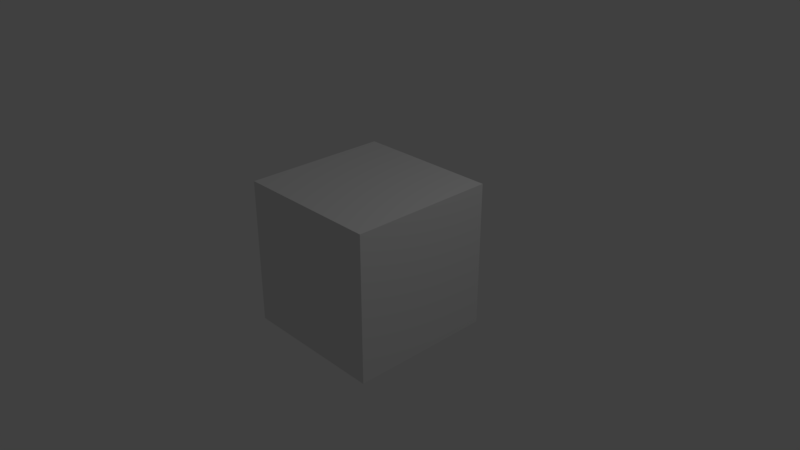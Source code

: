 # Source: cube.blend  (saved by Blender 2.78.0; exported with 4.5.12 LTS)
import bpy
from mathutils import Matrix  # noqa: F401  (used for matrix-valued properties, if any)

bpy.ops.wm.read_factory_settings(use_empty=True)
scene = bpy.context.scene
scene.name = 'Scene'

# ---- collections
col_collection_1 = bpy.data.collections.new('Collection 1'); scene.collection.children.link(col_collection_1)

# ---- materials (node trees are filled in below, after node groups)
mat_material = bpy.data.materials.new('Material')
mat_material.alpha_threshold = 0.0
mat_material.use_transparent_shadow = False
mat_material.roughness = 0.5
mat_material.line_color = (0.0, 0.0, 0.0, 1.0)

# ---- material node trees

# ---- world
world_world = bpy.data.worlds.new('World'); scene.world = world_world
world_world.color = (0.05088, 0.05088, 0.05088)
world_world.use_sun_shadow = False
world_world.sun_shadow_jitter_overblur = 0.0
world_world.cycles.sampling_method = 'MANUAL'

# ---- cameras
cam_camera = bpy.data.cameras.new('Camera')
cam_camera.clip_end = 100.0
cam_camera.lens = 35.0
cam_camera.sensor_width = 32.0
cam_camera.sensor_height = 18.0
cam_camera.ortho_scale = 7.314
cam_camera.dof.focus_distance = 0.0
cam_camera.dof.aperture_fstop = 128.0

# ---- lights
light_lamp = bpy.data.lights.new('Lamp', 'POINT')
light_lamp.transmission_factor = 0.0
light_lamp.cutoff_distance = 30.0
light_lamp.energy = 100.0
light_lamp.shadow_buffer_clip_start = 1.001
light_lamp.shadow_soft_size = 0.1
light_lamp.shadow_maximum_resolution = 0.006
light_lamp.use_absolute_resolution = True

# ---- meshes
me_cube = bpy.data.meshes.new('Cube')
me_cube.from_pydata([(1.0, 1.0, -1.0), (1.0, -1.0, -1.0), (-1.0, -1.0, -1.0), (-1.0, 1.0, -1.0), (1.0, 1.0, 1.0), (1.0, -1.0, 1.0), (-1.0, -1.0, 1.0), (-1.0, 1.0, 1.0)], [], [(0, 1, 2, 3), (4, 7, 6, 5), (0, 4, 5, 1), (1, 5, 6, 2), (2, 6, 7, 3), (4, 0, 3, 7)])
_uv = me_cube.uv_layers.new(name='UVMap')
_uv.uv.foreach_set('vector', [8.677e-05, 0.5, 8.659e-05, 0.25, 0.25, 0.25, 0.25, 0.5, 0.75, 0.5, 0.5, 0.5, 0.5, 0.25, 0.75, 0.25, 0.25, 0.75, 0.5, 0.75, 0.5, 0.9999, 0.25, 0.9999, 0.25, 8.659e-05, 0.5, 8.665e-05, 0.5, 0.25, 0.25, 0.25, 0.25, 0.25, 0.5, 0.25, 0.5, 0.5, 0.25, 0.5, 0.5, 0.75, 0.25, 0.75, 0.25, 0.5, 0.5, 0.5])
me_cube.materials.append(mat_material)
me_cube.use_remesh_preserve_volume = False
me_cube.use_remesh_preserve_attributes = False
me_cube.use_mirror_vertex_groups = False
me_cube.update()

# ---- objects
ob_cube = bpy.data.objects.new('Cube', me_cube)
ob_lamp = bpy.data.objects.new('Lamp', light_lamp)
ob_camera = bpy.data.objects.new('Camera', cam_camera)

# ---- transforms, parenting, visibility, modifiers, constraints
ob_cube.location = (0.0, 0.0, 0.0)
ob_cube.lock_rotations_4d = False
ob_cube.empty_display_type = 'ARROWS'
ob_cube.lineart.crease_threshold = 0.0
ob_lamp.location = (4.076, 1.005, 5.904)
ob_lamp.rotation_euler = (0.6503, 0.05522, 1.866)
ob_lamp.lock_rotations_4d = False
ob_lamp.empty_display_type = 'ARROWS'
ob_lamp.color = (0.0, 0.0, 0.0, 0.0)
ob_lamp.lineart.crease_threshold = 0.0
ob_camera.location = (7.481, -6.508, 5.344)
ob_camera.rotation_euler = (1.109, 0.0, 0.8149)
ob_camera.lock_rotations_4d = False
ob_camera.empty_display_type = 'ARROWS'
ob_camera.color = (0.0, 0.0, 0.0, 0.0)
ob_camera.display_type = 'WIRE'
ob_camera.lineart.crease_threshold = 0.0

# ---- collection membership
col_collection_1.objects.link(ob_cube)
col_collection_1.objects.link(ob_lamp)
col_collection_1.objects.link(ob_camera)

# ---- scene / render settings (as saved in the file)
scene.camera = ob_camera
scene.frame_start = 1; scene.frame_end = 250; scene.frame_set(1)
scene.render.engine = 'BLENDER_EEVEE_NEXT'
scene.render.resolution_percentage = 50
scene.render.dither_intensity = 0.0
scene.cycles.use_denoising = False
scene.cycles.samples = 128
scene.cycles.sampling_pattern = 'TABULATED_SOBOL'
scene.cycles.light_sampling_threshold = 0.0
scene.cycles.use_adaptive_sampling = False
scene.cycles.use_light_tree = False
scene.cycles.blur_glossy = 0.0
scene.cycles.sample_clamp_indirect = 0.0
scene.view_settings.view_transform = 'Standard'
bpy.context.view_layer.update()
